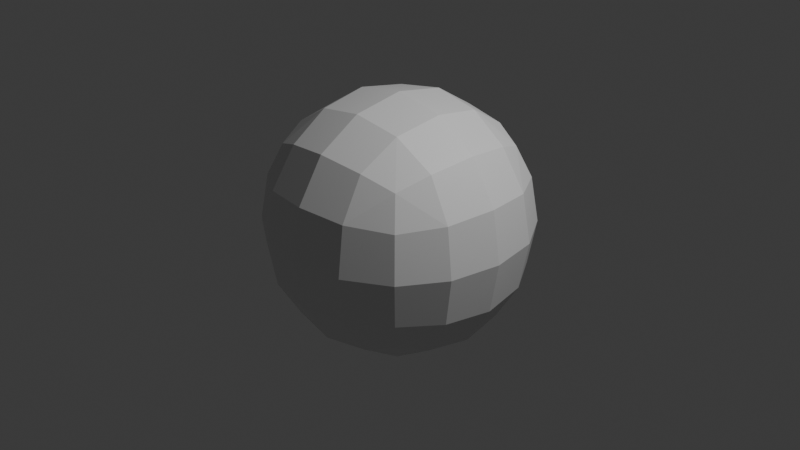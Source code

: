 # Source: neptune.blend  (saved by Blender 4.3.32; exported with 4.5.12 LTS)
import bpy
from mathutils import Matrix  # noqa: F401  (used for matrix-valued properties, if any)

bpy.ops.wm.read_factory_settings(use_empty=True)
scene = bpy.context.scene
scene.name = 'Scene'

# ---- collections
col_collection = bpy.data.collections.new('Collection'); scene.collection.children.link(col_collection)

# ---- materials (node trees are filled in below, after node groups)
mat_material = bpy.data.materials.new('Material')
mat_material.alpha_threshold = 0.0
mat_material.roughness = 0.5
mat_material.line_color = (0.0, 0.0, 0.0, 1.0)

# ---- material node trees
mat_material.use_nodes = True; mat_material.node_tree.nodes.clear()
_N = mat_material.node_tree.nodes; _L = mat_material.node_tree.links
n0 = _N.new('ShaderNodeOutputMaterial'); n0.name = 'Material Output'; n0.location = (300, 300)
n1 = _N.new('ShaderNodeBsdfPrincipled'); n1.name = 'Principled BSDF'; n1.location = (10, 300)
n1.inputs[3].default_value = 1.45
_L.new(n1.outputs[0], n0.inputs[0])
n0.is_active_output = True

# ---- world
world_world = bpy.data.worlds.new('World'); scene.world = world_world
world_world.use_nodes = True; world_world.node_tree.nodes.clear()
_N = world_world.node_tree.nodes; _L = world_world.node_tree.links
n0 = _N.new('ShaderNodeOutputWorld'); n0.name = 'World Output'; n0.location = (300, 300)
n1 = _N.new('ShaderNodeBackground'); n1.name = 'Background'; n1.location = (10, 300)
n1.inputs[0].default_value = (0.05088, 0.05088, 0.05088, 1.0)
_L.new(n1.outputs[0], n0.inputs[0])
n0.is_active_output = True
world_world.color = (0.05088, 0.05088, 0.05088)
world_world.sun_shadow_jitter_overblur = 0.0

# ---- cameras
cam_camera = bpy.data.cameras.new('Camera')
cam_camera.clip_end = 100.0
cam_camera.ortho_scale = 7.314

# ---- lights
light_light = bpy.data.lights.new('Light', 'POINT')
light_light.energy = 1000.0
light_light.shadow_soft_size = 0.1

# ---- meshes
me_cube = bpy.data.meshes.new('Cube')
me_cube.from_pydata([(0.1871, 0.1871, 0.1871), (0.1871, 0.1871, -0.1871), (0.1871, -0.1871, 0.1871), (0.1871, -0.1871, -0.1871), (-0.1871, 0.1871, 0.1871), (-0.1871, 0.1871, -0.1871), (-0.1871, -0.1871, 0.1871), (-0.1871, -0.1871, -0.1871), (-0.2144, 0.111, -0.2144), (-0.2281, -8.313e-10, -0.2281), (-0.2144, -0.111, -0.2144), (0.111, 0.2144, -0.2144), (3.192e-09, 0.2281, -0.2281), (-0.111, 0.2144, -0.2144), (0.2144, 0.2144, 0.111), (0.2281, 0.2281, 6.707e-09), (0.2144, 0.2144, -0.111), (-0.2144, -0.2144, -0.111), (-0.2281, -0.2281, 5.003e-09), (-0.2144, -0.2144, 0.111), (0.2144, -0.2144, 0.111), (0.2281, -0.2281, 6.707e-09), (0.2144, -0.2144, -0.111), (-0.2144, 0.2144, 0.111), (-0.2281, 0.2281, 5.003e-09), (-0.2144, 0.2144, -0.111), (0.111, -0.2144, 0.2144), (3.113e-09, -0.2281, 0.2281), (-0.111, -0.2144, 0.2144), (0.2144, 0.111, 0.2144), (0.2281, -3.04e-09, 0.2281), (0.2144, -0.111, 0.2144), (-0.111, -0.2144, -0.2144), (9.833e-10, -0.2281, -0.2281), (0.111, -0.2144, -0.2144), (-0.2144, -0.111, 0.2144), (-0.2281, -1.337e-09, 0.2281), (-0.2144, 0.111, 0.2144), (-0.111, 0.2144, 0.2144), (6.348e-10, 0.2281, 0.2281), (0.111, 0.2144, 0.2144), (0.2144, -0.111, -0.2144), (0.2281, -1.647e-09, -0.2281), (0.2144, 0.111, -0.2144), (0.1183, 0.1183, 0.2728), (4.372e-09, 0.1247, 0.2925), (-0.1183, 0.1183, 0.2728), (0.1247, -6.312e-09, 0.2925), (-4.106e-10, 1.345e-10, 0.3141), (-0.1247, -3.331e-09, 0.2925), (0.1183, -0.1183, 0.2728), (-2.792e-09, -0.1247, 0.2925), (-0.1183, -0.1183, 0.2728), (0.1183, -0.2728, -0.1183), (0.1247, -0.2925, 2.66e-09), (0.1183, -0.2728, 0.1183), (-1.552e-09, -0.2925, -0.1247), (6.946e-09, -0.3141, 7.481e-09), (6.268e-09, -0.2925, 0.1247), (-0.1183, -0.2728, -0.1183), (-0.1247, -0.2925, 8.043e-09), (-0.1183, -0.2728, 0.1183), (-0.2728, -0.1183, -0.1183), (-0.2925, -0.1247, 1.615e-09), (-0.2728, -0.1183, 0.1183), (-0.2925, 4.492e-09, -0.1247), (-0.3141, -9.087e-10, 7.791e-09), (-0.2925, -4.412e-09, 0.1247), (-0.2728, 0.1183, -0.1183), (-0.2925, 0.1247, 9.089e-09), (-0.2728, 0.1183, 0.1183), (-0.1183, 0.1183, -0.2728), (-1.551e-09, 0.1247, -0.2925), (0.1183, 0.1183, -0.2728), (-0.1247, -9.1e-09, -0.2925), (1.876e-09, -5.131e-09, -0.3141), (0.1247, -1.628e-09, -0.2925), (-0.1183, -0.1183, -0.2728), (7.317e-09, -0.1247, -0.2925), (0.1183, -0.1183, -0.2728), (0.2728, 0.1183, -0.1183), (0.2925, 0.1247, 1.963e-09), (0.2728, 0.1183, 0.1183), (0.2925, -7.706e-09, -0.1247), (0.3141, 4.443e-10, 5.39e-09), (0.2925, -2.338e-10, 0.1247), (0.2728, -0.1183, -0.1183), (0.2925, -0.1247, 1.083e-08), (0.2728, -0.1183, 0.1183), (-0.1183, 0.2728, -0.1183), (-0.1247, 0.2925, 1.615e-09), (-0.1183, 0.2728, 0.1183), (1.065e-08, 0.2925, -0.1247), (5.283e-09, 0.3141, 8.178e-09), (3.858e-10, 0.2925, 0.1247), (0.1183, 0.2728, -0.1183), (0.1247, 0.2925, 1.222e-08), (0.1183, 0.2728, 0.1183)], [], [(44, 48, 47), (46, 48, 45), (48, 50, 47), (48, 52, 51), (0, 44, 29), (40, 45, 44), (38, 45, 39), (4, 46, 38), (37, 49, 46), (49, 35, 52), (52, 6, 28), (51, 28, 27), (51, 26, 50), (50, 2, 31), (47, 31, 30), (29, 47, 30), (53, 57, 56), (55, 57, 54), (57, 59, 56), (57, 61, 60), (3, 53, 34), (22, 54, 53), (20, 54, 21), (2, 55, 20), (26, 58, 55), (58, 28, 61), (61, 6, 19), (60, 19, 18), (60, 17, 59), (59, 7, 32), (56, 32, 33), (34, 56, 33), (62, 66, 65), (64, 66, 63), (66, 68, 65), (66, 70, 69), (7, 62, 10), (17, 63, 62), (19, 63, 18), (6, 64, 19), (35, 67, 64), (67, 37, 70), (70, 4, 23), (69, 23, 24), (69, 25, 68), (68, 5, 8), (65, 8, 9), (10, 65, 9), (71, 75, 74), (73, 75, 72), (75, 77, 74), (75, 79, 78), (5, 71, 8), (13, 72, 71), (11, 72, 12), (1, 73, 11), (43, 76, 73), (76, 41, 79), (79, 3, 34), (78, 34, 33), (78, 32, 77), (77, 7, 10), (74, 10, 9), (8, 74, 9), (80, 84, 83), (82, 84, 81), (84, 86, 83), (84, 88, 87), (1, 80, 43), (16, 81, 80), (14, 81, 15), (0, 82, 14), (29, 85, 82), (85, 31, 88), (88, 2, 20), (87, 20, 21), (87, 22, 86), (86, 3, 41), (83, 41, 42), (43, 83, 42), (89, 93, 92), (91, 93, 90), (93, 95, 92), (93, 97, 96), (5, 89, 13), (25, 90, 89), (23, 90, 24), (4, 91, 23), (38, 94, 91), (94, 40, 97), (97, 0, 14), (96, 14, 15), (96, 16, 95), (95, 1, 11), (92, 11, 12), (13, 92, 12), (44, 45, 48), (46, 49, 48), (48, 51, 50), (48, 49, 52), (0, 40, 44), (40, 39, 45), (38, 46, 45), (4, 37, 46), (37, 36, 49), (49, 36, 35), (52, 35, 6), (51, 52, 28), (51, 27, 26), (50, 26, 2), (47, 50, 31), (29, 44, 47), (53, 54, 57), (55, 58, 57), (57, 60, 59), (57, 58, 61), (3, 22, 53), (22, 21, 54), (20, 55, 54), (2, 26, 55), (26, 27, 58), (58, 27, 28), (61, 28, 6), (60, 61, 19), (60, 18, 17), (59, 17, 7), (56, 59, 32), (34, 53, 56), (62, 63, 66), (64, 67, 66), (66, 69, 68), (66, 67, 70), (7, 17, 62), (17, 18, 63), (19, 64, 63), (6, 35, 64), (35, 36, 67), (67, 36, 37), (70, 37, 4), (69, 70, 23), (69, 24, 25), (68, 25, 5), (65, 68, 8), (10, 62, 65), (71, 72, 75), (73, 76, 75), (75, 78, 77), (75, 76, 79), (5, 13, 71), (13, 12, 72), (11, 73, 72), (1, 43, 73), (43, 42, 76), (76, 42, 41), (79, 41, 3), (78, 79, 34), (78, 33, 32), (77, 32, 7), (74, 77, 10), (8, 71, 74), (80, 81, 84), (82, 85, 84), (84, 87, 86), (84, 85, 88), (1, 16, 80), (16, 15, 81), (14, 82, 81), (0, 29, 82), (29, 30, 85), (85, 30, 31), (88, 31, 2), (87, 88, 20), (87, 21, 22), (86, 22, 3), (83, 86, 41), (43, 80, 83), (89, 90, 93), (91, 94, 93), (93, 96, 95), (93, 94, 97), (5, 25, 89), (25, 24, 90), (23, 91, 90), (4, 38, 91), (38, 39, 94), (94, 39, 40), (97, 40, 0), (96, 97, 14), (96, 15, 16), (95, 16, 1), (92, 95, 11), (13, 89, 92)])
_uv = me_cube.uv_layers.new(name='UVMap')
_uv.uv.foreach_set('vector', [0.924, 0.2459, 0.8528, 0.1496, 0.9368, 0.1611, 0.7586, 0.2289, 0.8528, 0.1496, 0.8438, 0.2395, 0.8528, 0.1496, 0.9352, 0.08013, 0.9368, 0.1611, 0.8528, 0.1496, 0.7699, 0.06313, 0.8557, 0.06482, 0.9566, 0.3093, 0.924, 0.2459, 0.9832, 0.2547, 0.906, 0.3197, 0.8438, 0.2395, 0.924, 0.2459, 0.7509, 0.3038, 0.8438, 0.2395, 0.8297, 0.3197, 0.6952, 0.2824, 0.7586, 0.2289, 0.7509, 0.3038, 0.6836, 0.2239, 0.7626, 0.1432, 0.7586, 0.2289, 0.7626, 0.1432, 0.6942, 0.06829, 0.7699, 0.06313, 0.7699, 0.06313, 0.713, 0.02017, 0.7713, 0.003263, 0.8557, 0.06482, 0.7713, 0.003263, 0.8515, 1.408e-08, 0.8557, 0.06482, 0.9265, 0.01921, 0.9352, 0.08013, 0.2362, 0.3857, 0.2824, 0.452, 0.2239, 0.4404, 0.1511, 0.3784, 0.2239, 0.4404, 0.1435, 0.4381, 0.9832, 0.2547, 0.9368, 0.1611, 1.0, 0.1762, 0.5593, 0.692, 0.4898, 0.6096, 0.5746, 0.6125, 0.3935, 0.6808, 0.4898, 0.6096, 0.4783, 0.6936, 0.4898, 0.6096, 0.5763, 0.5267, 0.5746, 0.6125, 0.4898, 0.6096, 0.4105, 0.5154, 0.4962, 0.5194, 0.3988, 0.07359, 0.445, 0.00728, 0.4574, 0.062, 0.5403, 0.7506, 0.4783, 0.6936, 0.5593, 0.692, 0.3847, 0.74, 0.4783, 0.6936, 0.4632, 0.7568, 0.3301, 0.7135, 0.3935, 0.6808, 0.3847, 0.74, 0.3197, 0.6628, 0.3999, 0.6006, 0.3935, 0.6808, 0.3999, 0.6006, 0.3357, 0.5077, 0.4105, 0.5154, 0.4105, 0.5154, 0.357, 0.452, 0.4155, 0.4404, 0.4962, 0.5194, 0.4155, 0.4404, 0.4959, 0.4381, 0.4962, 0.5194, 0.5711, 0.451, 0.5763, 0.5267, 0.5763, 0.5267, 0.6192, 0.4698, 0.6361, 0.5282, 0.5746, 0.6125, 0.6361, 0.5282, 0.6394, 0.6083, 0.4574, 0.062, 0.5301, 5.864e-09, 0.5378, 0.05965, 0.09843, 0.2939, 0.122, 0.1765, 0.1683, 0.2541, 0.01789, 0.1485, 0.122, 0.1765, 0.05081, 0.2226, 0.122, 0.1765, 0.2409, 0.2084, 0.1683, 0.2541, 0.122, 0.1765, 0.1604, 0.06303, 0.201, 0.1325, 0.09569, 0.3652, 0.09843, 0.2939, 0.1459, 0.3531, 0.04848, 0.327, 0.05081, 0.2226, 0.09843, 0.2939, 0.4155, 0.4404, 0.4883, 0.3784, 0.4959, 0.4381, 0.357, 0.452, 0.4032, 0.3857, 0.4155, 0.4404, 6.02e-09, 0.08966, 0.08346, 0.1009, 0.01789, 0.1485, 0.08346, 0.1009, 0.1337, 0.009425, 0.1604, 0.06303, 0.1604, 0.06303, 0.1937, -6.414e-09, 0.2312, 0.03559, 0.201, 0.1325, 0.2312, 0.03559, 0.2748, 0.09818, 0.201, 0.1325, 0.3067, 0.172, 0.2409, 0.2084, 0.2409, 0.2084, 0.3211, 0.2299, 0.2797, 0.2729, 0.1683, 0.2541, 0.2797, 0.2729, 0.215, 0.3208, 0.1459, 0.3531, 0.1683, 0.2541, 0.215, 0.3208, 0.6011, 0.3136, 0.5316, 0.2312, 0.6164, 0.2341, 0.4353, 0.3024, 0.5316, 0.2312, 0.5201, 0.3152, 0.5316, 0.2312, 0.6181, 0.1483, 0.6164, 0.2341, 0.5316, 0.2312, 0.4523, 0.137, 0.538, 0.141, 0.3211, 0.2299, 0.3211, 0.3107, 0.2797, 0.2729, 0.5821, 0.3722, 0.5201, 0.3152, 0.6011, 0.3136, 0.4266, 0.3616, 0.5201, 0.3152, 0.505, 0.3784, 0.3719, 0.3351, 0.4353, 0.3024, 0.4266, 0.3616, 0.3615, 0.2844, 0.4417, 0.2222, 0.4353, 0.3024, 0.4417, 0.2222, 0.3775, 0.1293, 0.4523, 0.137, 0.4523, 0.137, 0.3988, 0.07359, 0.4574, 0.062, 0.538, 0.141, 0.4574, 0.062, 0.5378, 0.05965, 0.538, 0.141, 0.613, 0.07258, 0.6181, 0.1483, 0.6181, 0.1483, 0.6611, 0.09142, 0.678, 0.1497, 0.6164, 0.2341, 0.678, 0.1497, 0.6812, 0.2299, 0.2797, 0.2729, 0.2554, 0.3653, 0.215, 0.3208, 0.08013, 0.692, 0.1496, 0.6096, 0.1611, 0.6936, 0.06313, 0.5267, 0.1496, 0.6096, 0.06482, 0.6125, 0.1496, 0.6096, 0.2459, 0.6808, 0.1611, 0.6936, 0.1496, 0.6096, 0.2289, 0.5154, 0.2395, 0.6006, 0.04705, 0.7313, 0.08013, 0.692, 0.09909, 0.7506, 0.01921, 0.6833, 0.06482, 0.6125, 0.08013, 0.692, 0.003263, 0.5282, 0.06482, 0.6125, -3.079e-09, 0.6083, 0.02017, 0.4698, 0.06313, 0.5267, 0.003263, 0.5282, 0.06829, 0.451, 0.1432, 0.5194, 0.06313, 0.5267, 0.1432, 0.5194, 0.2239, 0.4404, 0.2289, 0.5154, 0.2289, 0.5154, 0.2824, 0.452, 0.3038, 0.5077, 0.2395, 0.6006, 0.3038, 0.5077, 0.3197, 0.5866, 0.2395, 0.6006, 0.3197, 0.6628, 0.2459, 0.6808, 0.2459, 0.6808, 0.3093, 0.7135, 0.2547, 0.74, 0.1611, 0.6936, 0.2547, 0.74, 0.1762, 0.7568, 0.09909, 0.7506, 0.1611, 0.6936, 0.1762, 0.7568, 0.746, 0.3998, 0.8285, 0.4693, 0.7444, 0.4808, 0.9113, 0.3828, 0.8285, 0.4693, 0.8256, 0.3845, 0.8285, 0.4693, 0.7573, 0.5656, 0.7444, 0.4808, 0.8285, 0.4693, 0.9226, 0.5486, 0.8375, 0.5592, 0.3211, 0.2299, 0.3615, 0.16, 0.3604, 0.2405, 0.3067, 0.172, 0.332, 0.07984, 0.3615, 0.16, 0.9099, 0.323, 0.8256, 0.3845, 0.8297, 0.3197, 0.9682, 0.3399, 0.9113, 0.3828, 0.9099, 0.323, 0.9871, 0.388, 0.9186, 0.4629, 0.9113, 0.3828, 0.9186, 0.4629, 0.9976, 0.5436, 0.9226, 0.5486, 0.9226, 0.5486, 0.9861, 0.6021, 0.9303, 0.6235, 0.8375, 0.5592, 0.9303, 0.6235, 0.8515, 0.6394, 0.8375, 0.5592, 0.7752, 0.6394, 0.7573, 0.5656, 0.7573, 0.5656, 0.7246, 0.629, 0.698, 0.5744, 0.7444, 0.4808, 0.698, 0.5744, 0.6812, 0.4959, 0.6875, 0.4188, 0.7444, 0.4808, 0.6812, 0.4959, 0.924, 0.2459, 0.8438, 0.2395, 0.8528, 0.1496, 0.7586, 0.2289, 0.7626, 0.1432, 0.8528, 0.1496, 0.8528, 0.1496, 0.8557, 0.06482, 0.9352, 0.08013, 0.8528, 0.1496, 0.7626, 0.1432, 0.7699, 0.06313, 0.9566, 0.3093, 0.906, 0.3197, 0.924, 0.2459, 0.906, 0.3197, 0.8297, 0.3197, 0.8438, 0.2395, 0.7509, 0.3038, 0.7586, 0.2289, 0.8438, 0.2395, 0.6952, 0.2824, 0.6836, 0.2239, 0.7586, 0.2289, 0.6836, 0.2239, 0.6812, 0.1435, 0.7626, 0.1432, 0.7626, 0.1432, 0.6812, 0.1435, 0.6942, 0.06829, 0.7699, 0.06313, 0.6942, 0.06829, 0.713, 0.02017, 0.8557, 0.06482, 0.7699, 0.06313, 0.7713, 0.003263, 0.8557, 0.06482, 0.8515, 1.408e-08, 0.9265, 0.01921, 0.2362, 0.3857, 0.3086, 0.4209, 0.2824, 0.452, 0.1511, 0.3784, 0.2362, 0.3857, 0.2239, 0.4404, 0.9832, 0.2547, 0.924, 0.2459, 0.9368, 0.1611, 0.5593, 0.692, 0.4783, 0.6936, 0.4898, 0.6096, 0.3935, 0.6808, 0.3999, 0.6006, 0.4898, 0.6096, 0.4898, 0.6096, 0.4962, 0.5194, 0.5763, 0.5267, 0.4898, 0.6096, 0.3999, 0.6006, 0.4105, 0.5154, 0.3988, 0.07359, 0.3726, 0.04247, 0.445, 0.00728, 0.5403, 0.7506, 0.4632, 0.7568, 0.4783, 0.6936, 0.3847, 0.74, 0.3935, 0.6808, 0.4783, 0.6936, 0.3301, 0.7135, 0.3197, 0.6628, 0.3935, 0.6808, 0.3197, 0.6628, 0.3197, 0.5866, 0.3999, 0.6006, 0.3999, 0.6006, 0.3197, 0.5866, 0.3357, 0.5077, 0.4105, 0.5154, 0.3357, 0.5077, 0.357, 0.452, 0.4962, 0.5194, 0.4105, 0.5154, 0.4155, 0.4404, 0.4962, 0.5194, 0.4959, 0.4381, 0.5711, 0.451, 0.5763, 0.5267, 0.5711, 0.451, 0.6192, 0.4698, 0.5746, 0.6125, 0.5763, 0.5267, 0.6361, 0.5282, 0.4574, 0.062, 0.445, 0.00728, 0.5301, 5.864e-09, 0.09843, 0.2939, 0.05081, 0.2226, 0.122, 0.1765, 0.01789, 0.1485, 0.08346, 0.1009, 0.122, 0.1765, 0.122, 0.1765, 0.201, 0.1325, 0.2409, 0.2084, 0.122, 0.1765, 0.08346, 0.1009, 0.1604, 0.06303, 0.09569, 0.3652, 0.04848, 0.327, 0.09843, 0.2939, 0.04848, 0.327, 3.733e-09, 0.2631, 0.05081, 0.2226, 0.4155, 0.4404, 0.4032, 0.3857, 0.4883, 0.3784, 0.357, 0.452, 0.3308, 0.4209, 0.4032, 0.3857, 6.02e-09, 0.08966, 0.05975, 0.04046, 0.08346, 0.1009, 0.08346, 0.1009, 0.05975, 0.04046, 0.1337, 0.009425, 0.1604, 0.06303, 0.1337, 0.009425, 0.1937, -6.414e-09, 0.201, 0.1325, 0.1604, 0.06303, 0.2312, 0.03559, 0.201, 0.1325, 0.2748, 0.09818, 0.3067, 0.172, 0.2409, 0.2084, 0.3067, 0.172, 0.3211, 0.2299, 0.1683, 0.2541, 0.2409, 0.2084, 0.2797, 0.2729, 0.1459, 0.3531, 0.09843, 0.2939, 0.1683, 0.2541, 0.6011, 0.3136, 0.5201, 0.3152, 0.5316, 0.2312, 0.4353, 0.3024, 0.4417, 0.2222, 0.5316, 0.2312, 0.5316, 0.2312, 0.538, 0.141, 0.6181, 0.1483, 0.5316, 0.2312, 0.4417, 0.2222, 0.4523, 0.137, 0.3211, 0.2299, 0.3604, 0.2405, 0.3211, 0.3107, 0.5821, 0.3722, 0.505, 0.3784, 0.5201, 0.3152, 0.4266, 0.3616, 0.4353, 0.3024, 0.5201, 0.3152, 0.3719, 0.3351, 0.3615, 0.2844, 0.4353, 0.3024, 0.3615, 0.2844, 0.3615, 0.2082, 0.4417, 0.2222, 0.4417, 0.2222, 0.3615, 0.2082, 0.3775, 0.1293, 0.4523, 0.137, 0.3775, 0.1293, 0.3988, 0.07359, 0.538, 0.141, 0.4523, 0.137, 0.4574, 0.062, 0.538, 0.141, 0.5378, 0.05965, 0.613, 0.07258, 0.6181, 0.1483, 0.613, 0.07258, 0.6611, 0.09142, 0.6164, 0.2341, 0.6181, 0.1483, 0.678, 0.1497, 0.2797, 0.2729, 0.3211, 0.3107, 0.2554, 0.3653, 0.08013, 0.692, 0.06482, 0.6125, 0.1496, 0.6096, 0.06313, 0.5267, 0.1432, 0.5194, 0.1496, 0.6096, 0.1496, 0.6096, 0.2395, 0.6006, 0.2459, 0.6808, 0.1496, 0.6096, 0.1432, 0.5194, 0.2289, 0.5154, 0.04705, 0.7313, 0.01921, 0.6833, 0.08013, 0.692, 0.01921, 0.6833, -3.079e-09, 0.6083, 0.06482, 0.6125, 0.003263, 0.5282, 0.06313, 0.5267, 0.06482, 0.6125, 0.02017, 0.4698, 0.06829, 0.451, 0.06313, 0.5267, 0.06829, 0.451, 0.1435, 0.4381, 0.1432, 0.5194, 0.1432, 0.5194, 0.1435, 0.4381, 0.2239, 0.4404, 0.2289, 0.5154, 0.2239, 0.4404, 0.2824, 0.452, 0.2395, 0.6006, 0.2289, 0.5154, 0.3038, 0.5077, 0.2395, 0.6006, 0.3197, 0.5866, 0.3197, 0.6628, 0.2459, 0.6808, 0.3197, 0.6628, 0.3093, 0.7135, 0.1611, 0.6936, 0.2459, 0.6808, 0.2547, 0.74, 0.09909, 0.7506, 0.08013, 0.692, 0.1611, 0.6936, 0.746, 0.3998, 0.8256, 0.3845, 0.8285, 0.4693, 0.9113, 0.3828, 0.9186, 0.4629, 0.8285, 0.4693, 0.8285, 0.4693, 0.8375, 0.5592, 0.7573, 0.5656, 0.8285, 0.4693, 0.9186, 0.4629, 0.9226, 0.5486, 0.3211, 0.2299, 0.3067, 0.172, 0.3615, 0.16, 0.3067, 0.172, 0.2748, 0.09818, 0.332, 0.07984, 0.9099, 0.323, 0.9113, 0.3828, 0.8256, 0.3845, 0.9682, 0.3399, 0.9871, 0.388, 0.9113, 0.3828, 0.9871, 0.388, 1.0, 0.4632, 0.9186, 0.4629, 0.9186, 0.4629, 1.0, 0.4632, 0.9976, 0.5436, 0.9226, 0.5486, 0.9976, 0.5436, 0.9861, 0.6021, 0.8375, 0.5592, 0.9226, 0.5486, 0.9303, 0.6235, 0.8375, 0.5592, 0.8515, 0.6394, 0.7752, 0.6394, 0.7573, 0.5656, 0.7752, 0.6394, 0.7246, 0.629, 0.7444, 0.4808, 0.7573, 0.5656, 0.698, 0.5744, 0.6875, 0.4188, 0.746, 0.3998, 0.7444, 0.4808])
me_cube.materials.append(mat_material)
me_cube.use_mirror_vertex_groups = False
me_cube.update()

# ---- objects
ob_cube = bpy.data.objects.new('Cube', me_cube)
ob_light = bpy.data.objects.new('Light', light_light)
ob_camera = bpy.data.objects.new('Camera', cam_camera)

# ---- transforms, parenting, visibility, modifiers, constraints
ob_cube.location = (0.0, 0.0, 0.0)
ob_cube.scale = (4.332, 4.332, 4.332)
ob_cube.lock_rotations_4d = False
ob_cube.empty_display_type = 'ARROWS'
ob_cube.lineart.crease_threshold = 0.0
ob_light.location = (4.076, 1.005, 5.904)
ob_light.rotation_euler = (0.6503, 0.05522, 1.866)
ob_light.lock_rotations_4d = False
ob_light.empty_display_type = 'ARROWS'
ob_light.color = (0.0, 0.0, 0.0, 0.0)
ob_light.lineart.crease_threshold = 0.0
ob_camera.location = (7.359, -6.926, 4.958)
ob_camera.rotation_euler = (1.109, 0.0, 0.8149)
ob_camera.lock_rotations_4d = False
ob_camera.empty_display_type = 'ARROWS'
ob_camera.color = (0.0, 0.0, 0.0, 0.0)
ob_camera.display_type = 'WIRE'
ob_camera.lineart.crease_threshold = 0.0

# ---- collection membership
col_collection.objects.link(ob_cube)
col_collection.objects.link(ob_light)
col_collection.objects.link(ob_camera)

# ---- scene / render settings (as saved in the file)
scene.camera = ob_camera
scene.frame_start = 1; scene.frame_end = 250; scene.frame_set(1)
scene.render.engine = 'BLENDER_EEVEE_NEXT'
bpy.context.view_layer.update()
